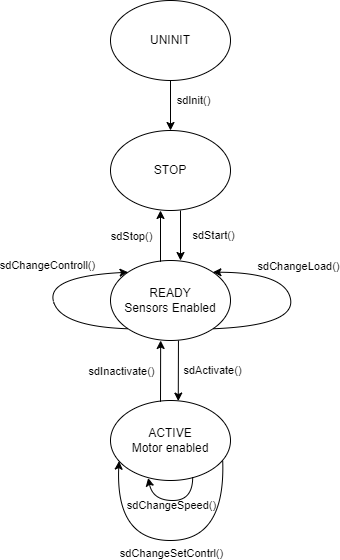

The diagram above was exported from draw.io. Its source (the exported page's mxGraphModel, read from the mxfile embedded in the PNG):
<mxGraphModel dx="814" dy="500" grid="1" gridSize="5" guides="1" tooltips="1" connect="1" arrows="1" fold="1" page="1" pageScale="1" pageWidth="583" pageHeight="827" math="0" shadow="0">
  <root>
    <mxCell id="0" />
    <mxCell id="1" parent="0" />
    <mxCell id="gUaf_OF978RYpHvdPQWO-19" value="" style="edgeStyle=orthogonalEdgeStyle;rounded=0;orthogonalLoop=1;jettySize=auto;html=1;entryX=0.5;entryY=0;entryDx=0;entryDy=0;" parent="1" source="gUaf_OF978RYpHvdPQWO-1" target="Jl8O508qDkKRo4O3PwIp-1" edge="1">
      <mxGeometry relative="1" as="geometry" />
    </mxCell>
    <mxCell id="gUaf_OF978RYpHvdPQWO-1" value="UNINIT" style="ellipse;whiteSpace=wrap;html=1;" parent="1" vertex="1">
      <mxGeometry x="190" y="30" width="120" height="80" as="geometry" />
    </mxCell>
    <mxCell id="gUaf_OF978RYpHvdPQWO-2" value="READY&lt;br&gt;Sensors Enabled" style="ellipse;whiteSpace=wrap;html=1;" parent="1" vertex="1">
      <mxGeometry x="190" y="290" width="120" height="80" as="geometry" />
    </mxCell>
    <mxCell id="gUaf_OF978RYpHvdPQWO-3" value="ACTIVE&lt;br&gt;Motor enabled" style="ellipse;whiteSpace=wrap;html=1;" parent="1" vertex="1">
      <mxGeometry x="190" y="430" width="120" height="80" as="geometry" />
    </mxCell>
    <mxCell id="gUaf_OF978RYpHvdPQWO-9" value="" style="curved=1;endArrow=classic;html=1;rounded=0;exitX=0;exitY=1;exitDx=0;exitDy=0;entryX=0;entryY=0;entryDx=0;entryDy=0;" parent="1" source="gUaf_OF978RYpHvdPQWO-2" target="gUaf_OF978RYpHvdPQWO-2" edge="1">
      <mxGeometry width="50" height="50" relative="1" as="geometry">
        <mxPoint x="90" y="356" as="sourcePoint" />
        <mxPoint x="140" y="306" as="targetPoint" />
        <Array as="points">
          <mxPoint x="140" y="356" />
          <mxPoint x="126" y="306" />
        </Array>
      </mxGeometry>
    </mxCell>
    <mxCell id="gUaf_OF978RYpHvdPQWO-10" value="sdChangeControll()" style="edgeLabel;html=1;align=center;verticalAlign=middle;resizable=0;points=[];" parent="gUaf_OF978RYpHvdPQWO-9" vertex="1" connectable="0">
      <mxGeometry x="0.3567" y="-6" relative="1" as="geometry">
        <mxPoint x="-17" y="-17" as="offset" />
      </mxGeometry>
    </mxCell>
    <mxCell id="gUaf_OF978RYpHvdPQWO-11" value="" style="endArrow=classic;html=1;rounded=0;exitX=0.72;exitY=0.952;exitDx=0;exitDy=0;exitPerimeter=0;entryX=0.418;entryY=0.983;entryDx=0;entryDy=0;entryPerimeter=0;" parent="1" edge="1">
      <mxGeometry width="50" height="50" relative="1" as="geometry">
        <mxPoint x="239.9999999999999" y="431.36000000000007" as="sourcePoint" />
        <mxPoint x="240.16000000000008" y="370" as="targetPoint" />
      </mxGeometry>
    </mxCell>
    <mxCell id="gUaf_OF978RYpHvdPQWO-14" value="sdInactivate()" style="edgeLabel;html=1;align=center;verticalAlign=middle;resizable=0;points=[];" parent="gUaf_OF978RYpHvdPQWO-11" vertex="1" connectable="0">
      <mxGeometry x="0.276" y="-1" relative="1" as="geometry">
        <mxPoint x="-41" y="8" as="offset" />
      </mxGeometry>
    </mxCell>
    <mxCell id="gUaf_OF978RYpHvdPQWO-12" value="" style="endArrow=classic;html=1;rounded=0;entryX=0.565;entryY=0.007;entryDx=0;entryDy=0;entryPerimeter=0;" parent="1" edge="1">
      <mxGeometry width="50" height="50" relative="1" as="geometry">
        <mxPoint x="257.96" y="370" as="sourcePoint" />
        <mxPoint x="257.75999999999993" y="430.56" as="targetPoint" />
      </mxGeometry>
    </mxCell>
    <mxCell id="gUaf_OF978RYpHvdPQWO-13" value="sdActivate()" style="edgeLabel;html=1;align=center;verticalAlign=middle;resizable=0;points=[];" parent="gUaf_OF978RYpHvdPQWO-12" vertex="1" connectable="0">
      <mxGeometry x="-0.2475" relative="1" as="geometry">
        <mxPoint x="34" y="7" as="offset" />
      </mxGeometry>
    </mxCell>
    <mxCell id="gUaf_OF978RYpHvdPQWO-15" value="" style="curved=1;endArrow=classic;html=1;rounded=0;exitX=0.707;exitY=0.955;exitDx=0;exitDy=0;exitPerimeter=0;entryX=0.336;entryY=0.968;entryDx=0;entryDy=0;entryPerimeter=0;" parent="1" edge="1">
      <mxGeometry width="50" height="50" relative="1" as="geometry">
        <mxPoint x="272.17999999999995" y="506.40000000000003" as="sourcePoint" />
        <mxPoint x="227.66" y="507.44" as="targetPoint" />
        <Array as="points">
          <mxPoint x="272.34" y="530" />
          <mxPoint x="232.34" y="530" />
        </Array>
      </mxGeometry>
    </mxCell>
    <mxCell id="gUaf_OF978RYpHvdPQWO-16" value="sdChangeSpeed()" style="edgeLabel;html=1;align=center;verticalAlign=middle;resizable=0;points=[];labelBackgroundColor=none;" parent="gUaf_OF978RYpHvdPQWO-15" vertex="1" connectable="0">
      <mxGeometry x="-0.0835" relative="1" as="geometry">
        <mxPoint x="-6" y="4" as="offset" />
      </mxGeometry>
    </mxCell>
    <mxCell id="gUaf_OF978RYpHvdPQWO-17" value="" style="curved=1;endArrow=classic;html=1;rounded=0;exitX=0.935;exitY=0.751;exitDx=0;exitDy=0;exitPerimeter=0;entryX=0.071;entryY=0.758;entryDx=0;entryDy=0;entryPerimeter=0;" parent="1" source="gUaf_OF978RYpHvdPQWO-3" target="gUaf_OF978RYpHvdPQWO-3" edge="1">
      <mxGeometry width="50" height="50" relative="1" as="geometry">
        <mxPoint x="280.5199999999999" y="531.44" as="sourcePoint" />
        <mxPoint x="214.99999999999997" y="530" as="targetPoint" />
        <Array as="points">
          <mxPoint x="305" y="570" />
          <mxPoint x="195" y="570" />
        </Array>
      </mxGeometry>
    </mxCell>
    <mxCell id="gUaf_OF978RYpHvdPQWO-18" value="sdChangeSetContrl()" style="edgeLabel;html=1;align=center;verticalAlign=middle;resizable=0;points=[];" parent="gUaf_OF978RYpHvdPQWO-17" vertex="1" connectable="0">
      <mxGeometry x="-0.0835" relative="1" as="geometry">
        <mxPoint x="-11" y="12" as="offset" />
      </mxGeometry>
    </mxCell>
    <mxCell id="gUaf_OF978RYpHvdPQWO-22" value="&lt;span style=&quot;font-size: 11px; background-color: rgb(255, 255, 255);&quot;&gt;sdInit()&lt;/span&gt;" style="text;html=1;align=center;verticalAlign=middle;resizable=0;points=[];autosize=1;strokeColor=none;fillColor=none;" parent="1" vertex="1">
      <mxGeometry x="245" y="115" width="55" height="30" as="geometry" />
    </mxCell>
    <mxCell id="Jl8O508qDkKRo4O3PwIp-1" value="STOP" style="ellipse;whiteSpace=wrap;html=1;" vertex="1" parent="1">
      <mxGeometry x="190" y="160" width="120" height="80" as="geometry" />
    </mxCell>
    <mxCell id="Jl8O508qDkKRo4O3PwIp-3" value="" style="curved=1;endArrow=classic;html=1;rounded=0;exitX=1;exitY=1;exitDx=0;exitDy=0;entryX=1;entryY=0;entryDx=0;entryDy=0;" edge="1" parent="1" source="gUaf_OF978RYpHvdPQWO-2" target="gUaf_OF978RYpHvdPQWO-2">
      <mxGeometry width="50" height="50" relative="1" as="geometry">
        <mxPoint x="421.57359312880715" y="361.5642712474619" as="sourcePoint" />
        <mxPoint x="421.57359312880715" y="304.99572875253807" as="targetPoint" />
        <Array as="points">
          <mxPoint x="375" y="355" />
          <mxPoint x="365" y="302" />
        </Array>
      </mxGeometry>
    </mxCell>
    <mxCell id="Jl8O508qDkKRo4O3PwIp-4" value="sdChangeLoad()" style="edgeLabel;html=1;align=center;verticalAlign=middle;resizable=0;points=[];" vertex="1" connectable="0" parent="Jl8O508qDkKRo4O3PwIp-3">
      <mxGeometry x="0.3567" y="-6" relative="1" as="geometry">
        <mxPoint x="18" y="-1" as="offset" />
      </mxGeometry>
    </mxCell>
    <mxCell id="Jl8O508qDkKRo4O3PwIp-5" value="" style="endArrow=classic;html=1;rounded=0;exitX=0.72;exitY=0.952;exitDx=0;exitDy=0;exitPerimeter=0;" edge="1" parent="1">
      <mxGeometry width="50" height="50" relative="1" as="geometry">
        <mxPoint x="239.9999999999999" y="291.3600000000001" as="sourcePoint" />
        <mxPoint x="240" y="240" as="targetPoint" />
      </mxGeometry>
    </mxCell>
    <mxCell id="Jl8O508qDkKRo4O3PwIp-6" value="sdStop()" style="edgeLabel;html=1;align=center;verticalAlign=middle;resizable=0;points=[];" vertex="1" connectable="0" parent="Jl8O508qDkKRo4O3PwIp-5">
      <mxGeometry x="0.276" y="-1" relative="1" as="geometry">
        <mxPoint x="-31" y="7" as="offset" />
      </mxGeometry>
    </mxCell>
    <mxCell id="Jl8O508qDkKRo4O3PwIp-7" value="" style="endArrow=classic;html=1;rounded=0;entryX=0.565;entryY=0.007;entryDx=0;entryDy=0;entryPerimeter=0;" edge="1" parent="1">
      <mxGeometry width="50" height="50" relative="1" as="geometry">
        <mxPoint x="260" y="240" as="sourcePoint" />
        <mxPoint x="260" y="289.99999999999994" as="targetPoint" />
      </mxGeometry>
    </mxCell>
    <mxCell id="Jl8O508qDkKRo4O3PwIp-8" value="sdStart()" style="edgeLabel;html=1;align=center;verticalAlign=middle;resizable=0;points=[];" vertex="1" connectable="0" parent="Jl8O508qDkKRo4O3PwIp-7">
      <mxGeometry x="-0.2475" relative="1" as="geometry">
        <mxPoint x="32" y="6" as="offset" />
      </mxGeometry>
    </mxCell>
  </root>
</mxGraphModel>